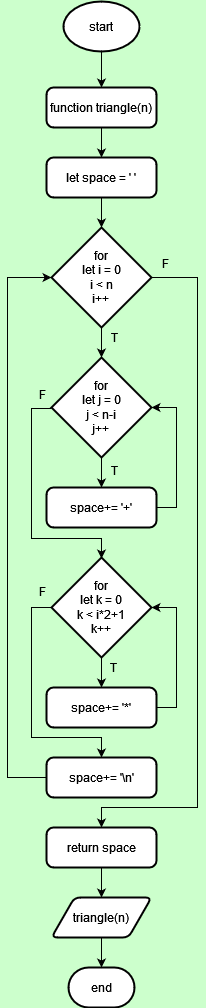

The diagram above was exported from draw.io. Its source (the exported page's mxGraphModel, read from the mxfile embedded in the PNG):
<mxGraphModel dx="1050" dy="529" grid="1" gridSize="10" guides="1" tooltips="1" connect="1" arrows="1" fold="1" page="1" pageScale="1" pageWidth="827" pageHeight="1169" background="#CCFFCC" math="0" shadow="0">
  <root>
    <mxCell id="0" />
    <mxCell id="1" parent="0" />
    <mxCell id="gE-wEli9H78X3OtUpi_S-12" style="edgeStyle=orthogonalEdgeStyle;rounded=0;orthogonalLoop=1;jettySize=auto;html=1;exitX=0.5;exitY=1;exitDx=0;exitDy=0;exitPerimeter=0;entryX=0.5;entryY=0;entryDx=0;entryDy=0;strokeColor=#000000;" parent="1" source="gE-wEli9H78X3OtUpi_S-1" target="gE-wEli9H78X3OtUpi_S-3" edge="1">
      <mxGeometry relative="1" as="geometry" />
    </mxCell>
    <mxCell id="gE-wEli9H78X3OtUpi_S-1" value="start" style="strokeWidth=2;html=1;shape=mxgraph.flowchart.start_1;whiteSpace=wrap;strokeColor=#000000;" parent="1" vertex="1">
      <mxGeometry x="376" y="76" width="76" height="50" as="geometry" />
    </mxCell>
    <mxCell id="gE-wEli9H78X3OtUpi_S-13" style="edgeStyle=orthogonalEdgeStyle;rounded=0;orthogonalLoop=1;jettySize=auto;html=1;exitX=0.5;exitY=1;exitDx=0;exitDy=0;entryX=0.5;entryY=0;entryDx=0;entryDy=0;strokeColor=#000000;" parent="1" source="gE-wEli9H78X3OtUpi_S-3" target="gE-wEli9H78X3OtUpi_S-4" edge="1">
      <mxGeometry relative="1" as="geometry" />
    </mxCell>
    <mxCell id="gE-wEli9H78X3OtUpi_S-3" value="function triangle(n)" style="rounded=1;whiteSpace=wrap;html=1;absoluteArcSize=1;arcSize=14;strokeWidth=2;strokeColor=#000000;" parent="1" vertex="1">
      <mxGeometry x="359" y="162" width="110" height="40" as="geometry" />
    </mxCell>
    <mxCell id="gE-wEli9H78X3OtUpi_S-4" value="let space = ' '" style="rounded=1;whiteSpace=wrap;html=1;absoluteArcSize=1;arcSize=14;strokeWidth=2;strokeColor=#000000;" parent="1" vertex="1">
      <mxGeometry x="359" y="232" width="110" height="40" as="geometry" />
    </mxCell>
    <mxCell id="gE-wEli9H78X3OtUpi_S-26" style="edgeStyle=orthogonalEdgeStyle;rounded=0;orthogonalLoop=1;jettySize=auto;html=1;exitX=1;exitY=0.5;exitDx=0;exitDy=0;exitPerimeter=0;entryX=0.5;entryY=0;entryDx=0;entryDy=0;strokeColor=#000000;" parent="1" source="gE-wEli9H78X3OtUpi_S-6" target="gE-wEli9H78X3OtUpi_S-25" edge="1">
      <mxGeometry relative="1" as="geometry">
        <Array as="points">
          <mxPoint x="510" y="352" />
          <mxPoint x="510" y="882" />
          <mxPoint x="414" y="882" />
        </Array>
      </mxGeometry>
    </mxCell>
    <mxCell id="gE-wEli9H78X3OtUpi_S-6" value="&lt;div&gt;for&lt;/div&gt;&lt;div&gt;let i = 0&lt;/div&gt;&lt;div&gt;i &amp;lt; n&lt;/div&gt;&lt;div&gt;i++&lt;br&gt;&lt;/div&gt;" style="strokeWidth=2;html=1;shape=mxgraph.flowchart.decision;whiteSpace=wrap;strokeColor=#000000;" parent="1" vertex="1">
      <mxGeometry x="364" y="302" width="100" height="100" as="geometry" />
    </mxCell>
    <mxCell id="gE-wEli9H78X3OtUpi_S-16" style="edgeStyle=orthogonalEdgeStyle;rounded=0;orthogonalLoop=1;jettySize=auto;html=1;exitX=0.5;exitY=1;exitDx=0;exitDy=0;exitPerimeter=0;entryX=0.5;entryY=0;entryDx=0;entryDy=0;strokeColor=#000000;" parent="1" source="gE-wEli9H78X3OtUpi_S-8" target="gE-wEli9H78X3OtUpi_S-9" edge="1">
      <mxGeometry relative="1" as="geometry" />
    </mxCell>
    <mxCell id="gE-wEli9H78X3OtUpi_S-8" value="&lt;div&gt;for&lt;/div&gt;&lt;div&gt;let j = 0&lt;/div&gt;&lt;div&gt;j &amp;lt; n-i&lt;br&gt;&lt;/div&gt;&lt;div&gt;j++&lt;br&gt;&lt;/div&gt;" style="strokeWidth=2;html=1;shape=mxgraph.flowchart.decision;whiteSpace=wrap;strokeColor=#000000;" parent="1" vertex="1">
      <mxGeometry x="364" y="432" width="100" height="100" as="geometry" />
    </mxCell>
    <mxCell id="gE-wEli9H78X3OtUpi_S-9" value="space+= '+'" style="rounded=1;whiteSpace=wrap;html=1;absoluteArcSize=1;arcSize=14;strokeWidth=2;strokeColor=#000000;" parent="1" vertex="1">
      <mxGeometry x="359" y="562" width="110" height="40" as="geometry" />
    </mxCell>
    <mxCell id="gE-wEli9H78X3OtUpi_S-19" style="edgeStyle=orthogonalEdgeStyle;rounded=0;orthogonalLoop=1;jettySize=auto;html=1;exitX=0.5;exitY=1;exitDx=0;exitDy=0;exitPerimeter=0;entryX=0.5;entryY=0;entryDx=0;entryDy=0;strokeColor=#000000;" parent="1" source="gE-wEli9H78X3OtUpi_S-10" target="gE-wEli9H78X3OtUpi_S-11" edge="1">
      <mxGeometry relative="1" as="geometry" />
    </mxCell>
    <mxCell id="gE-wEli9H78X3OtUpi_S-22" style="edgeStyle=orthogonalEdgeStyle;rounded=0;orthogonalLoop=1;jettySize=auto;html=1;exitX=0;exitY=0.5;exitDx=0;exitDy=0;exitPerimeter=0;entryX=0.5;entryY=0;entryDx=0;entryDy=0;strokeColor=#000000;" parent="1" source="gE-wEli9H78X3OtUpi_S-10" target="gE-wEli9H78X3OtUpi_S-21" edge="1">
      <mxGeometry relative="1" as="geometry">
        <Array as="points">
          <mxPoint x="344" y="682" />
          <mxPoint x="344" y="812" />
          <mxPoint x="414" y="812" />
        </Array>
      </mxGeometry>
    </mxCell>
    <mxCell id="gE-wEli9H78X3OtUpi_S-10" value="&lt;div&gt;for&lt;/div&gt;&lt;div&gt;let k = 0&lt;/div&gt;&lt;div&gt;k &amp;lt; i*2+1&lt;br&gt;&lt;/div&gt;&lt;div&gt;k++&lt;br&gt;&lt;/div&gt;" style="strokeWidth=2;html=1;shape=mxgraph.flowchart.decision;whiteSpace=wrap;strokeColor=#000000;" parent="1" vertex="1">
      <mxGeometry x="364" y="632" width="100" height="100" as="geometry" />
    </mxCell>
    <mxCell id="gE-wEli9H78X3OtUpi_S-11" value="space+= '*'" style="rounded=1;whiteSpace=wrap;html=1;absoluteArcSize=1;arcSize=14;strokeWidth=2;strokeColor=#000000;" parent="1" vertex="1">
      <mxGeometry x="359" y="762" width="110" height="40" as="geometry" />
    </mxCell>
    <mxCell id="gE-wEli9H78X3OtUpi_S-14" style="edgeStyle=orthogonalEdgeStyle;rounded=0;orthogonalLoop=1;jettySize=auto;html=1;exitX=0.5;exitY=1;exitDx=0;exitDy=0;entryX=0.5;entryY=0;entryDx=0;entryDy=0;entryPerimeter=0;strokeColor=#000000;" parent="1" source="gE-wEli9H78X3OtUpi_S-4" target="gE-wEli9H78X3OtUpi_S-6" edge="1">
      <mxGeometry relative="1" as="geometry" />
    </mxCell>
    <mxCell id="gE-wEli9H78X3OtUpi_S-15" style="edgeStyle=orthogonalEdgeStyle;rounded=0;orthogonalLoop=1;jettySize=auto;html=1;exitX=0.5;exitY=1;exitDx=0;exitDy=0;exitPerimeter=0;entryX=0.5;entryY=0;entryDx=0;entryDy=0;entryPerimeter=0;strokeColor=#000000;" parent="1" source="gE-wEli9H78X3OtUpi_S-6" target="gE-wEli9H78X3OtUpi_S-8" edge="1">
      <mxGeometry relative="1" as="geometry" />
    </mxCell>
    <mxCell id="gE-wEli9H78X3OtUpi_S-17" style="edgeStyle=orthogonalEdgeStyle;rounded=0;orthogonalLoop=1;jettySize=auto;html=1;exitX=1;exitY=0.5;exitDx=0;exitDy=0;entryX=1;entryY=0.5;entryDx=0;entryDy=0;entryPerimeter=0;strokeColor=#000000;" parent="1" source="gE-wEli9H78X3OtUpi_S-9" target="gE-wEli9H78X3OtUpi_S-8" edge="1">
      <mxGeometry relative="1" as="geometry" />
    </mxCell>
    <mxCell id="gE-wEli9H78X3OtUpi_S-18" style="edgeStyle=orthogonalEdgeStyle;rounded=0;orthogonalLoop=1;jettySize=auto;html=1;exitX=0;exitY=0.5;exitDx=0;exitDy=0;exitPerimeter=0;entryX=0.5;entryY=0;entryDx=0;entryDy=0;entryPerimeter=0;strokeColor=#000000;" parent="1" edge="1">
      <mxGeometry relative="1" as="geometry">
        <mxPoint x="364" y="483" as="sourcePoint" />
        <mxPoint x="414" y="633" as="targetPoint" />
        <Array as="points">
          <mxPoint x="344" y="483" />
          <mxPoint x="344" y="613" />
          <mxPoint x="414" y="613" />
        </Array>
      </mxGeometry>
    </mxCell>
    <mxCell id="gE-wEli9H78X3OtUpi_S-20" style="edgeStyle=orthogonalEdgeStyle;rounded=0;orthogonalLoop=1;jettySize=auto;html=1;exitX=1;exitY=0.5;exitDx=0;exitDy=0;entryX=1;entryY=0.5;entryDx=0;entryDy=0;entryPerimeter=0;strokeColor=#000000;" parent="1" source="gE-wEli9H78X3OtUpi_S-11" target="gE-wEli9H78X3OtUpi_S-10" edge="1">
      <mxGeometry relative="1" as="geometry" />
    </mxCell>
    <mxCell id="gE-wEli9H78X3OtUpi_S-21" value="space+= '\n'" style="rounded=1;whiteSpace=wrap;html=1;absoluteArcSize=1;arcSize=14;strokeWidth=2;strokeColor=#000000;" parent="1" vertex="1">
      <mxGeometry x="359" y="832" width="110" height="40" as="geometry" />
    </mxCell>
    <mxCell id="gE-wEli9H78X3OtUpi_S-23" style="edgeStyle=orthogonalEdgeStyle;rounded=0;orthogonalLoop=1;jettySize=auto;html=1;exitX=0;exitY=0.5;exitDx=0;exitDy=0;entryX=0;entryY=0.5;entryDx=0;entryDy=0;entryPerimeter=0;strokeColor=#000000;" parent="1" source="gE-wEli9H78X3OtUpi_S-21" target="gE-wEli9H78X3OtUpi_S-6" edge="1">
      <mxGeometry relative="1" as="geometry">
        <Array as="points">
          <mxPoint x="320" y="852" />
          <mxPoint x="320" y="352" />
        </Array>
      </mxGeometry>
    </mxCell>
    <mxCell id="gE-wEli9H78X3OtUpi_S-28" style="edgeStyle=orthogonalEdgeStyle;rounded=0;orthogonalLoop=1;jettySize=auto;html=1;exitX=0.5;exitY=1;exitDx=0;exitDy=0;entryX=0.5;entryY=0;entryDx=0;entryDy=0;strokeColor=#000000;" parent="1" source="gE-wEli9H78X3OtUpi_S-25" target="gE-wEli9H78X3OtUpi_S-27" edge="1">
      <mxGeometry relative="1" as="geometry" />
    </mxCell>
    <mxCell id="gE-wEli9H78X3OtUpi_S-25" value="return space" style="rounded=1;whiteSpace=wrap;html=1;absoluteArcSize=1;arcSize=14;strokeWidth=2;strokeColor=#000000;" parent="1" vertex="1">
      <mxGeometry x="359" y="902" width="110" height="40" as="geometry" />
    </mxCell>
    <mxCell id="gE-wEli9H78X3OtUpi_S-27" value="triangle(n)" style="shape=parallelogram;html=1;strokeWidth=2;perimeter=parallelogramPerimeter;whiteSpace=wrap;rounded=1;arcSize=12;size=0.23;strokeColor=#000000;" parent="1" vertex="1">
      <mxGeometry x="364" y="972" width="100" height="40" as="geometry" />
    </mxCell>
    <mxCell id="gE-wEli9H78X3OtUpi_S-29" value="end" style="strokeWidth=2;html=1;shape=mxgraph.flowchart.terminator;whiteSpace=wrap;strokeColor=#000000;" parent="1" vertex="1">
      <mxGeometry x="381" y="1042" width="66" height="40" as="geometry" />
    </mxCell>
    <mxCell id="gE-wEli9H78X3OtUpi_S-30" style="edgeStyle=orthogonalEdgeStyle;rounded=0;orthogonalLoop=1;jettySize=auto;html=1;exitX=0.5;exitY=1;exitDx=0;exitDy=0;entryX=0.5;entryY=0;entryDx=0;entryDy=0;entryPerimeter=0;strokeColor=#000000;" parent="1" source="gE-wEli9H78X3OtUpi_S-27" target="gE-wEli9H78X3OtUpi_S-29" edge="1">
      <mxGeometry relative="1" as="geometry" />
    </mxCell>
    <mxCell id="gE-wEli9H78X3OtUpi_S-31" value="T" style="text;html=1;align=center;verticalAlign=middle;whiteSpace=wrap;rounded=0;strokeColor=none;" parent="1" vertex="1">
      <mxGeometry x="414" y="397" width="26" height="30" as="geometry" />
    </mxCell>
    <mxCell id="gE-wEli9H78X3OtUpi_S-32" value="T" style="text;html=1;align=center;verticalAlign=middle;whiteSpace=wrap;rounded=0;strokeColor=none;" parent="1" vertex="1">
      <mxGeometry x="414" y="530" width="26" height="30" as="geometry" />
    </mxCell>
    <mxCell id="gE-wEli9H78X3OtUpi_S-34" value="T" style="text;html=1;align=center;verticalAlign=middle;whiteSpace=wrap;rounded=0;strokeColor=none;" parent="1" vertex="1">
      <mxGeometry x="413" y="727" width="26" height="30" as="geometry" />
    </mxCell>
    <mxCell id="gE-wEli9H78X3OtUpi_S-35" value="F" style="text;html=1;align=center;verticalAlign=middle;whiteSpace=wrap;rounded=0;strokeColor=none;" parent="1" vertex="1">
      <mxGeometry x="463" y="323" width="30" height="30" as="geometry" />
    </mxCell>
    <mxCell id="gE-wEli9H78X3OtUpi_S-36" value="F" style="text;html=1;align=center;verticalAlign=middle;whiteSpace=wrap;rounded=0;strokeColor=none;" parent="1" vertex="1">
      <mxGeometry x="343" y="454" width="25" height="30" as="geometry" />
    </mxCell>
    <mxCell id="gE-wEli9H78X3OtUpi_S-38" value="F" style="text;html=1;align=center;verticalAlign=middle;whiteSpace=wrap;rounded=0;strokeColor=none;" parent="1" vertex="1">
      <mxGeometry x="343" y="651" width="25" height="30" as="geometry" />
    </mxCell>
  </root>
</mxGraphModel>